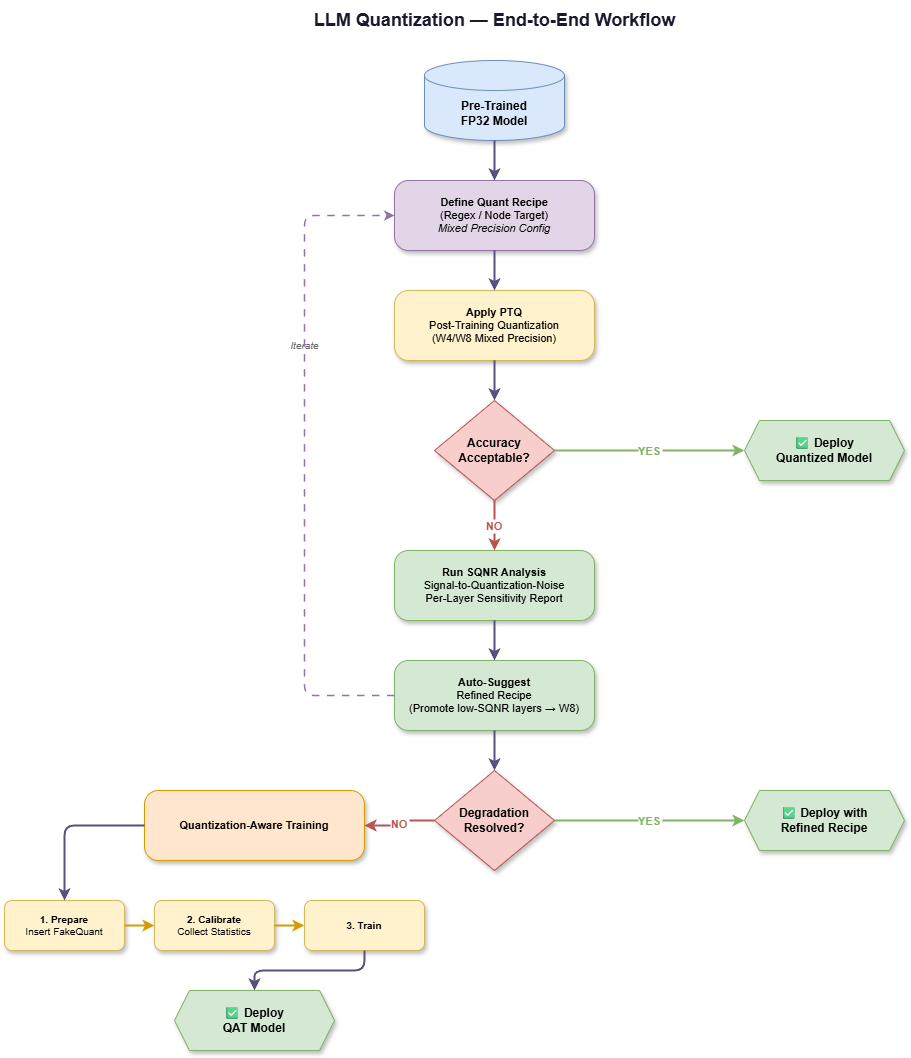

The diagram above was exported from draw.io. Its source (the exported page's mxGraphModel, read from the mxfile embedded in the PNG):
<mxGraphModel dx="546" dy="1619" grid="1" gridSize="10" guides="1" tooltips="1" connect="1" arrows="1" fold="1" page="1" pageScale="1" pageWidth="1600" pageHeight="900" math="0" shadow="1">
  <root>
    <mxCell id="0" />
    <mxCell id="1" parent="0" />
    <mxCell id="title" value="&lt;b&gt;LLM Quantization — End-to-End Workflow&lt;/b&gt;" style="text;html=1;align=center;verticalAlign=middle;resizable=0;points=[];autosize=1;strokeColor=none;fillColor=none;fontSize=18;fontColor=#1a1a2e;" parent="1" vertex="1">
      <mxGeometry x="555" y="20" width="390" height="40" as="geometry" />
    </mxCell>
    <mxCell id="start" value="&lt;b&gt;Pre-Trained&lt;br&gt;FP32 Model&lt;/b&gt;" style="shape=cylinder3;whiteSpace=wrap;html=1;boundedLbl=1;backgroundOutline=1;size=15;fillColor=#dae8fc;strokeColor=#6c8ebf;fontSize=12;shadow=1;rounded=1;" parent="1" vertex="1">
      <mxGeometry x="680" y="80" width="140" height="80" as="geometry" />
    </mxCell>
    <mxCell id="step1" value="&lt;b&gt;Define Quant Recipe&lt;/b&gt;&lt;br&gt;(Regex / Node Target)&lt;br&gt;&lt;i&gt;Mixed Precision Config&lt;/i&gt;" style="rounded=1;whiteSpace=wrap;html=1;fillColor=#e1d5e7;strokeColor=#9673a6;fontSize=11;shadow=1;arcSize=20;" parent="1" vertex="1">
      <mxGeometry x="650" y="200" width="200" height="70" as="geometry" />
    </mxCell>
    <mxCell id="step2" value="&lt;b&gt;Apply PTQ&lt;/b&gt;&lt;br&gt;Post-Training Quantization&lt;br&gt;(W4/W8 Mixed Precision)" style="rounded=1;whiteSpace=wrap;html=1;fillColor=#fff2cc;strokeColor=#d6b656;fontSize=11;shadow=1;arcSize=20;" parent="1" vertex="1">
      <mxGeometry x="650" y="310" width="200" height="70" as="geometry" />
    </mxCell>
    <mxCell id="dec1" value="&lt;b&gt;Accuracy&lt;br&gt;Acceptable?&lt;/b&gt;" style="rhombus;whiteSpace=wrap;html=1;fillColor=#f8cecc;strokeColor=#b85450;fontSize=12;shadow=1;" parent="1" vertex="1">
      <mxGeometry x="690" y="420" width="120" height="100" as="geometry" />
    </mxCell>
    <mxCell id="deploy1" value="&lt;b&gt;✅ Deploy&lt;br&gt;Quantized Model&lt;/b&gt;" style="shape=hexagon;perimeter=hexagonPerimeter2;whiteSpace=wrap;html=1;fixedSize=1;fillColor=#d5e8d4;strokeColor=#82b366;fontSize=12;shadow=1;size=15;" parent="1" vertex="1">
      <mxGeometry x="1000" y="440" width="160" height="60" as="geometry" />
    </mxCell>
    <mxCell id="step3" value="&lt;b&gt;Run SQNR Analysis&lt;/b&gt;&lt;br&gt;Signal-to-Quantization-Noise&lt;br&gt;Per-Layer Sensitivity Report" style="rounded=1;whiteSpace=wrap;html=1;fillColor=#d5e8d4;strokeColor=#82b366;fontSize=11;shadow=1;arcSize=20;" parent="1" vertex="1">
      <mxGeometry x="650" y="570" width="200" height="70" as="geometry" />
    </mxCell>
    <mxCell id="step3b" value="&lt;b&gt;Auto-Suggest&lt;/b&gt;&lt;br&gt;Refined Recipe&lt;br&gt;(Promote low-SQNR layers → W8)" style="rounded=1;whiteSpace=wrap;html=1;fillColor=#d5e8d4;strokeColor=#82b366;fontSize=11;shadow=1;arcSize=20;" parent="1" vertex="1">
      <mxGeometry x="650" y="680" width="200" height="70" as="geometry" />
    </mxCell>
    <mxCell id="dec2" value="&lt;b&gt;Degradation&lt;br&gt;Resolved?&lt;/b&gt;" style="rhombus;whiteSpace=wrap;html=1;fillColor=#f8cecc;strokeColor=#b85450;fontSize=12;shadow=1;" parent="1" vertex="1">
      <mxGeometry x="690" y="790" width="120" height="100" as="geometry" />
    </mxCell>
    <mxCell id="deploy2" value="&lt;b&gt;✅ Deploy with&lt;br&gt;Refined Recipe&lt;/b&gt;" style="shape=hexagon;perimeter=hexagonPerimeter2;whiteSpace=wrap;html=1;fixedSize=1;fillColor=#d5e8d4;strokeColor=#82b366;fontSize=12;shadow=1;size=15;" parent="1" vertex="1">
      <mxGeometry x="1000" y="810" width="160" height="60" as="geometry" />
    </mxCell>
    <mxCell id="step4" value="&lt;b&gt;Quantization-Aware Training&lt;/b&gt;" style="rounded=1;whiteSpace=wrap;html=1;fillColor=#ffe6cc;strokeColor=#d79b00;fontSize=11;shadow=1;arcSize=20;" parent="1" vertex="1">
      <mxGeometry x="400" y="810" width="220" height="70" as="geometry" />
    </mxCell>
    <mxCell id="qat1" value="&lt;b&gt;1. Prepare&lt;/b&gt;&lt;br&gt;Insert FakeQuant" style="rounded=1;whiteSpace=wrap;html=1;fillColor=#fff2cc;strokeColor=#d6b656;fontSize=10;shadow=1;" parent="1" vertex="1">
      <mxGeometry x="260" y="920" width="120" height="50" as="geometry" />
    </mxCell>
    <mxCell id="qat2" value="&lt;b&gt;2. Calibrate&lt;/b&gt;&lt;br&gt;Collect Statistics" style="rounded=1;whiteSpace=wrap;html=1;fillColor=#fff2cc;strokeColor=#d6b656;fontSize=10;shadow=1;" parent="1" vertex="1">
      <mxGeometry x="410" y="920" width="120" height="50" as="geometry" />
    </mxCell>
    <mxCell id="qat3" value="&lt;b&gt;3. Train&lt;/b&gt;" style="rounded=1;whiteSpace=wrap;html=1;fillColor=#fff2cc;strokeColor=#d6b656;fontSize=10;shadow=1;" parent="1" vertex="1">
      <mxGeometry x="560" y="920" width="120" height="50" as="geometry" />
    </mxCell>
    <mxCell id="deploy3" value="&lt;b&gt;✅ Deploy&lt;br&gt;QAT Model&lt;/b&gt;" style="shape=hexagon;perimeter=hexagonPerimeter2;whiteSpace=wrap;html=1;fixedSize=1;fillColor=#d5e8d4;strokeColor=#82b366;fontSize=12;shadow=1;size=15;" parent="1" vertex="1">
      <mxGeometry x="430" y="1010" width="160" height="60" as="geometry" />
    </mxCell>
    <mxCell id="looplabel" value="&lt;i&gt;Iterate&lt;/i&gt;" style="text;html=1;align=center;verticalAlign=middle;resizable=0;points=[];autosize=1;strokeColor=none;fillColor=none;fontSize=10;fontColor=#666666;" parent="1" vertex="1">
      <mxGeometry x="530" y="350" width="60" height="30" as="geometry" />
    </mxCell>
    <mxCell id="a1" style="edgeStyle=orthogonalEdgeStyle;rounded=1;orthogonalLoop=1;jettySize=auto;exitX=0.5;exitY=1;exitDx=0;exitDy=0;entryX=0.5;entryY=0;entryDx=0;entryDy=0;strokeWidth=2;strokeColor=#56517e;fillColor=#d0cee2;" parent="1" source="start" target="step1" edge="1">
      <mxGeometry relative="1" as="geometry" />
    </mxCell>
    <mxCell id="a2" style="edgeStyle=orthogonalEdgeStyle;rounded=1;orthogonalLoop=1;jettySize=auto;strokeWidth=2;strokeColor=#56517e;fillColor=#d0cee2;" parent="1" source="step1" target="step2" edge="1">
      <mxGeometry relative="1" as="geometry" />
    </mxCell>
    <mxCell id="a3" style="edgeStyle=orthogonalEdgeStyle;rounded=1;orthogonalLoop=1;jettySize=auto;strokeWidth=2;strokeColor=#56517e;fillColor=#d0cee2;" parent="1" source="step2" target="dec1" edge="1">
      <mxGeometry relative="1" as="geometry" />
    </mxCell>
    <mxCell id="a4" value="YES" style="edgeStyle=orthogonalEdgeStyle;rounded=1;orthogonalLoop=1;jettySize=auto;strokeWidth=2;strokeColor=#82b366;fontColor=#82b366;fontStyle=1;fontSize=11;" parent="1" source="dec1" target="deploy1" edge="1">
      <mxGeometry relative="1" as="geometry" />
    </mxCell>
    <mxCell id="a5" value="NO" style="edgeStyle=orthogonalEdgeStyle;rounded=1;orthogonalLoop=1;jettySize=auto;strokeWidth=2;strokeColor=#b85450;fontColor=#b85450;fontStyle=1;fontSize=11;" parent="1" source="dec1" target="step3" edge="1">
      <mxGeometry relative="1" as="geometry" />
    </mxCell>
    <mxCell id="a6" style="edgeStyle=orthogonalEdgeStyle;rounded=1;orthogonalLoop=1;jettySize=auto;strokeWidth=2;strokeColor=#56517e;fillColor=#d0cee2;" parent="1" source="step3" target="step3b" edge="1">
      <mxGeometry relative="1" as="geometry" />
    </mxCell>
    <mxCell id="a7" style="edgeStyle=orthogonalEdgeStyle;rounded=1;orthogonalLoop=1;jettySize=auto;strokeWidth=2;strokeColor=#56517e;fillColor=#d0cee2;" parent="1" source="step3b" target="dec2" edge="1">
      <mxGeometry relative="1" as="geometry" />
    </mxCell>
    <mxCell id="a8" value="YES" style="edgeStyle=orthogonalEdgeStyle;rounded=1;orthogonalLoop=1;jettySize=auto;strokeWidth=2;strokeColor=#82b366;fontColor=#82b366;fontStyle=1;fontSize=11;" parent="1" source="dec2" target="deploy2" edge="1">
      <mxGeometry relative="1" as="geometry" />
    </mxCell>
    <mxCell id="a9" value="NO" style="edgeStyle=orthogonalEdgeStyle;rounded=1;orthogonalLoop=1;jettySize=auto;strokeWidth=2;strokeColor=#b85450;fontColor=#b85450;fontStyle=1;fontSize=11;" parent="1" source="dec2" target="step4" edge="1">
      <mxGeometry relative="1" as="geometry" />
    </mxCell>
    <mxCell id="a10" style="edgeStyle=orthogonalEdgeStyle;rounded=1;orthogonalLoop=1;jettySize=auto;strokeWidth=2;strokeColor=#56517e;fillColor=#d0cee2;" parent="1" source="step4" target="qat1" edge="1">
      <mxGeometry relative="1" as="geometry" />
    </mxCell>
    <mxCell id="a11" style="edgeStyle=orthogonalEdgeStyle;rounded=1;orthogonalLoop=1;jettySize=auto;strokeWidth=2;strokeColor=#d79b00;" parent="1" source="qat1" target="qat2" edge="1">
      <mxGeometry relative="1" as="geometry" />
    </mxCell>
    <mxCell id="a12" style="edgeStyle=orthogonalEdgeStyle;rounded=1;orthogonalLoop=1;jettySize=auto;strokeWidth=2;strokeColor=#d79b00;" parent="1" source="qat2" target="qat3" edge="1">
      <mxGeometry relative="1" as="geometry" />
    </mxCell>
    <mxCell id="a13" style="edgeStyle=orthogonalEdgeStyle;rounded=1;orthogonalLoop=1;jettySize=auto;strokeWidth=2;strokeColor=#56517e;fillColor=#d0cee2;" parent="1" source="qat3" target="deploy3" edge="1">
      <mxGeometry relative="1" as="geometry" />
    </mxCell>
    <mxCell id="loop1" value="" style="edgeStyle=orthogonalEdgeStyle;rounded=1;orthogonalLoop=1;jettySize=auto;strokeWidth=1.5;strokeColor=#9673a6;dashed=1;dashPattern=5 5;exitX=0;exitY=0.5;exitDx=0;exitDy=0;entryX=0;entryY=0.5;entryDx=0;entryDy=0;" parent="1" source="step3b" target="step1" edge="1">
      <mxGeometry relative="1" as="geometry">
        <Array as="points">
          <mxPoint x="560" y="715" />
          <mxPoint x="560" y="235" />
        </Array>
      </mxGeometry>
    </mxCell>
  </root>
</mxGraphModel>